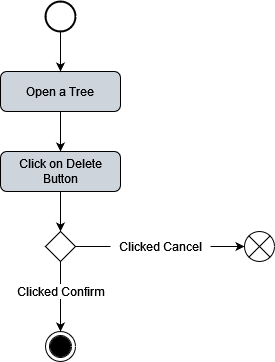

The diagram above was exported from draw.io. Its source (the exported page's mxGraphModel, read from the mxfile embedded in the PNG):
<mxGraphModel dx="1422" dy="752" grid="1" gridSize="10" guides="1" tooltips="1" connect="1" arrows="1" fold="1" page="1" pageScale="1" pageWidth="827" pageHeight="1169" math="0" shadow="0">
  <root>
    <mxCell id="WIyWlLk6GJQsqaUBKTNV-0" />
    <mxCell id="WIyWlLk6GJQsqaUBKTNV-1" parent="WIyWlLk6GJQsqaUBKTNV-0" />
    <mxCell id="cJwE42l60Dfw3lvNjkkL-21" value="" style="ellipse;shape=doubleEllipse;whiteSpace=wrap;html=1;aspect=fixed;rounded=0;shadow=0;labelBackgroundColor=default;sketch=0;" parent="WIyWlLk6GJQsqaUBKTNV-1" vertex="1">
      <mxGeometry x="185" y="500" width="30" height="30" as="geometry" />
    </mxCell>
    <mxCell id="cJwE42l60Dfw3lvNjkkL-7" style="edgeStyle=orthogonalEdgeStyle;rounded=0;orthogonalLoop=1;jettySize=auto;html=1;entryX=0.5;entryY=0;entryDx=0;entryDy=0;" parent="WIyWlLk6GJQsqaUBKTNV-1" source="WIyWlLk6GJQsqaUBKTNV-3" target="cJwE42l60Dfw3lvNjkkL-6" edge="1">
      <mxGeometry relative="1" as="geometry" />
    </mxCell>
    <mxCell id="WIyWlLk6GJQsqaUBKTNV-3" value="Open a Tree" style="rounded=1;whiteSpace=wrap;html=1;fontSize=12;glass=0;strokeWidth=1;shadow=0;fillColor=#ced4db;" parent="WIyWlLk6GJQsqaUBKTNV-1" vertex="1">
      <mxGeometry x="140" y="240" width="120" height="40" as="geometry" />
    </mxCell>
    <mxCell id="cJwE42l60Dfw3lvNjkkL-1" value="" style="verticalLabelPosition=bottom;verticalAlign=top;html=1;shape=mxgraph.flowchart.on-page_reference;fillColor=#000000;" parent="WIyWlLk6GJQsqaUBKTNV-1" vertex="1">
      <mxGeometry x="190" y="505" width="20" height="20" as="geometry" />
    </mxCell>
    <mxCell id="cJwE42l60Dfw3lvNjkkL-5" style="edgeStyle=orthogonalEdgeStyle;rounded=0;orthogonalLoop=1;jettySize=auto;html=1;entryX=0.5;entryY=0;entryDx=0;entryDy=0;" parent="WIyWlLk6GJQsqaUBKTNV-1" source="cJwE42l60Dfw3lvNjkkL-2" target="WIyWlLk6GJQsqaUBKTNV-3" edge="1">
      <mxGeometry relative="1" as="geometry" />
    </mxCell>
    <mxCell id="cJwE42l60Dfw3lvNjkkL-2" value="" style="strokeWidth=2;html=1;shape=mxgraph.flowchart.start_2;whiteSpace=wrap;" parent="WIyWlLk6GJQsqaUBKTNV-1" vertex="1">
      <mxGeometry x="185" y="170" width="30" height="30" as="geometry" />
    </mxCell>
    <mxCell id="AkeRwPyOj7gBJA_yCr0p-0" style="edgeStyle=orthogonalEdgeStyle;rounded=0;orthogonalLoop=1;jettySize=auto;html=1;exitX=0.5;exitY=1;exitDx=0;exitDy=0;entryX=0.5;entryY=0;entryDx=0;entryDy=0;" parent="WIyWlLk6GJQsqaUBKTNV-1" source="cJwE42l60Dfw3lvNjkkL-6" edge="1">
      <mxGeometry relative="1" as="geometry">
        <mxPoint x="200" y="400" as="targetPoint" />
      </mxGeometry>
    </mxCell>
    <mxCell id="cJwE42l60Dfw3lvNjkkL-6" value="Click on Delete Button" style="rounded=1;whiteSpace=wrap;html=1;fontSize=12;glass=0;strokeWidth=1;shadow=0;fillColor=#ced4db;" parent="WIyWlLk6GJQsqaUBKTNV-1" vertex="1">
      <mxGeometry x="140" y="320" width="120" height="40" as="geometry" />
    </mxCell>
    <mxCell id="cJwE42l60Dfw3lvNjkkL-15" style="edgeStyle=orthogonalEdgeStyle;rounded=0;orthogonalLoop=1;jettySize=auto;html=1;entryX=0;entryY=0.5;entryDx=0;entryDy=0;entryPerimeter=0;startArrow=none;" parent="WIyWlLk6GJQsqaUBKTNV-1" source="cJwE42l60Dfw3lvNjkkL-17" target="cJwE42l60Dfw3lvNjkkL-18" edge="1">
      <mxGeometry relative="1" as="geometry">
        <mxPoint x="360" y="505" as="targetPoint" />
      </mxGeometry>
    </mxCell>
    <mxCell id="AkeRwPyOj7gBJA_yCr0p-7" style="edgeStyle=orthogonalEdgeStyle;rounded=0;orthogonalLoop=1;jettySize=auto;html=1;entryX=0.5;entryY=0;entryDx=0;entryDy=0;" parent="WIyWlLk6GJQsqaUBKTNV-1" source="cJwE42l60Dfw3lvNjkkL-13" target="cJwE42l60Dfw3lvNjkkL-21" edge="1">
      <mxGeometry relative="1" as="geometry" />
    </mxCell>
    <mxCell id="cJwE42l60Dfw3lvNjkkL-13" value="" style="rhombus;whiteSpace=wrap;html=1;shadow=0;fontFamily=Helvetica;fontSize=12;align=center;strokeWidth=1;spacing=6;spacingTop=-4;" parent="WIyWlLk6GJQsqaUBKTNV-1" vertex="1">
      <mxGeometry x="185" y="400" width="30" height="30" as="geometry" />
    </mxCell>
    <mxCell id="cJwE42l60Dfw3lvNjkkL-18" value="" style="verticalLabelPosition=bottom;verticalAlign=top;html=1;shape=mxgraph.flowchart.or;rounded=0;shadow=0;labelBackgroundColor=default;sketch=0;fillColor=#FFFFFF;fontColor=#FFFFFF;" parent="WIyWlLk6GJQsqaUBKTNV-1" vertex="1">
      <mxGeometry x="384" y="400" width="30" height="30" as="geometry" />
    </mxCell>
    <mxCell id="cJwE42l60Dfw3lvNjkkL-16" value="Clicked Confirm" style="text;html=1;align=center;verticalAlign=middle;resizable=0;points=[];autosize=1;rounded=0;shadow=0;sketch=0;labelBackgroundColor=default;" parent="WIyWlLk6GJQsqaUBKTNV-1" vertex="1">
      <mxGeometry x="150" y="450" width="100" height="20" as="geometry" />
    </mxCell>
    <mxCell id="cJwE42l60Dfw3lvNjkkL-17" value="Clicked Cancel" style="text;html=1;align=center;verticalAlign=middle;resizable=0;points=[];autosize=1;strokeColor=none;fillColor=none;labelBackgroundColor=default;" parent="WIyWlLk6GJQsqaUBKTNV-1" vertex="1">
      <mxGeometry x="250" y="405" width="100" height="20" as="geometry" />
    </mxCell>
    <mxCell id="AkeRwPyOj7gBJA_yCr0p-8" value="" style="edgeStyle=orthogonalEdgeStyle;rounded=0;orthogonalLoop=1;jettySize=auto;html=1;entryX=0;entryY=0.5;entryDx=0;entryDy=0;entryPerimeter=0;endArrow=none;" parent="WIyWlLk6GJQsqaUBKTNV-1" source="cJwE42l60Dfw3lvNjkkL-13" target="cJwE42l60Dfw3lvNjkkL-17" edge="1">
      <mxGeometry relative="1" as="geometry">
        <mxPoint x="384" y="415" as="targetPoint" />
        <mxPoint x="215" y="415" as="sourcePoint" />
      </mxGeometry>
    </mxCell>
  </root>
</mxGraphModel>